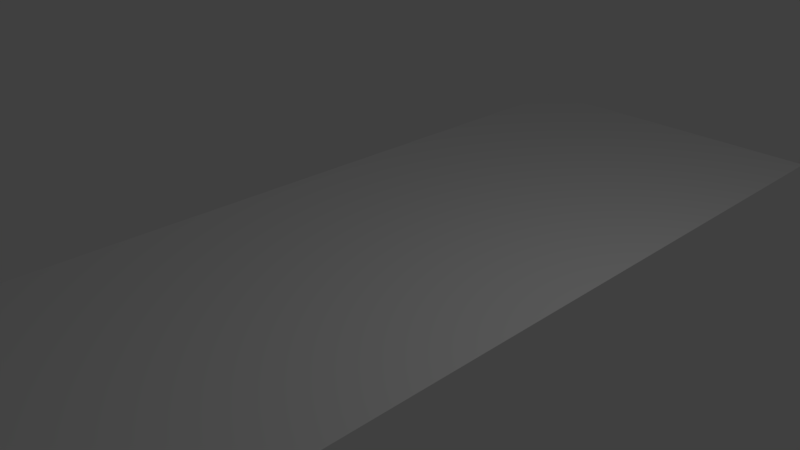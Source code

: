# Source: 1st_door.blend  (saved by Blender 2.79.0; exported with 4.5.12 LTS)
import bpy
from mathutils import Matrix  # noqa: F401  (used for matrix-valued properties, if any)

bpy.ops.wm.read_factory_settings(use_empty=True)
scene = bpy.context.scene
scene.name = 'Scene'

# ---- collections
col_collection_1 = bpy.data.collections.new('Collection 1'); scene.collection.children.link(col_collection_1)

# ---- materials (node trees are filled in below, after node groups)
mat_material = bpy.data.materials.new('Material')
mat_material.alpha_threshold = 0.0
mat_material.use_transparent_shadow = False
mat_material.roughness = 0.5
mat_material_001 = bpy.data.materials.new('Material.001')
mat_material_001.alpha_threshold = 0.0
mat_material_001.use_transparent_shadow = False
mat_material_001.roughness = 0.5

# ---- material node trees

# ---- world
world_world = bpy.data.worlds.new('World'); scene.world = world_world
world_world.color = (0.05088, 0.05088, 0.05088)
world_world.use_sun_shadow = False
world_world.sun_shadow_jitter_overblur = 0.0
world_world.cycles.sampling_method = 'MANUAL'

# ---- cameras
cam_camera = bpy.data.cameras.new('Camera')
cam_camera.clip_end = 100.0
cam_camera.lens = 35.0
cam_camera.sensor_width = 32.0
cam_camera.sensor_height = 18.0
cam_camera.ortho_scale = 7.314
cam_camera.dof.focus_distance = 0.0
cam_camera.dof.aperture_fstop = 128.0

# ---- lights
light_lamp = bpy.data.lights.new('Lamp', 'POINT')
light_lamp.transmission_factor = 0.0
light_lamp.cutoff_distance = 30.0
light_lamp.energy = 100.0
light_lamp.shadow_buffer_clip_start = 1.001
light_lamp.shadow_soft_size = 0.1
light_lamp.shadow_maximum_resolution = 0.006
light_lamp.use_absolute_resolution = True

# ---- meshes
me_plane_001 = bpy.data.meshes.new('Plane.001')
me_plane_001.from_pydata([(-0.7866, 0.7256, 0.0), (-0.7866, 0.261, 0.0), (0.7742, 0.7256, 0.0), (0.7742, 0.261, 0.0)], [], [(0, 1, 3, 2)])
me_plane_001.materials.append(mat_material)
me_plane_001.use_remesh_preserve_volume = False
me_plane_001.use_remesh_preserve_attributes = False
me_plane_001.use_mirror_vertex_groups = False
me_plane_001.update()
me_plane = bpy.data.meshes.new('Plane')
me_plane.from_pydata([(-1.0, -1.0, 0.0), (1.0, -1.0, 0.0), (-1.0, 1.0, 0.0), (1.0, 1.0, 0.0), (-1.0, 0.7256, 0.0), (1.0, 0.7256, 0.0), (1.0, 0.261, 0.0), (-1.0, 0.261, 0.0), (-0.7866, 0.7256, 0.0), (-0.7866, 0.261, 0.0), (0.7742, 0.7256, 0.0), (0.7742, 0.261, 0.0)], [], [(0, 1, 6, 11, 9, 7), (4, 8, 10, 5, 3, 2), (7, 9, 8, 4), (10, 11, 6, 5)])
me_plane.materials.append(mat_material_001)
me_plane.use_remesh_preserve_volume = False
me_plane.use_remesh_preserve_attributes = False
me_plane.use_mirror_vertex_groups = False
me_plane.update()

# ---- objects
ob_plane_001 = bpy.data.objects.new('Plane.001', me_plane_001)
ob_plane = bpy.data.objects.new('Plane', me_plane)
ob_lamp = bpy.data.objects.new('Lamp', light_lamp)
ob_camera = bpy.data.objects.new('Camera', cam_camera)

# ---- transforms, parenting, visibility, modifiers, constraints
ob_plane_001.location = (0.0, 0.0, 0.0)
ob_plane_001.scale = (2.5, 7.0, 5.0)
ob_plane_001.lineart.crease_threshold = 0.0
ob_plane.location = (0.0, 0.0, 0.0)
ob_plane.scale = (2.5, 7.0, 5.0)
ob_plane.lineart.crease_threshold = 0.0
ob_lamp.location = (4.076, 1.005, 5.904)
ob_lamp.rotation_euler = (0.6503, 0.05522, 1.866)
ob_lamp.lock_rotations_4d = False
ob_lamp.empty_display_type = 'ARROWS'
ob_lamp.color = (0.0, 0.0, 0.0, 0.0)
ob_lamp.lineart.crease_threshold = 0.0
ob_camera.location = (7.481, -6.508, 5.344)
ob_camera.rotation_euler = (1.109, 0.0, 0.8149)
ob_camera.lock_rotations_4d = False
ob_camera.empty_display_type = 'ARROWS'
ob_camera.color = (0.0, 0.0, 0.0, 0.0)
ob_camera.display_type = 'WIRE'
ob_camera.lineart.crease_threshold = 0.0

# ---- collection membership
col_collection_1.objects.link(ob_plane_001)
col_collection_1.objects.link(ob_plane)
col_collection_1.objects.link(ob_lamp)
col_collection_1.objects.link(ob_camera)

# ---- scene / render settings (as saved in the file)
scene.camera = ob_camera
scene.frame_start = 1; scene.frame_end = 250; scene.frame_set(1)
scene.render.engine = 'BLENDER_EEVEE_NEXT'
scene.render.resolution_percentage = 50
scene.render.dither_intensity = 0.0
scene.cycles.use_denoising = False
scene.cycles.samples = 128
scene.cycles.sampling_pattern = 'TABULATED_SOBOL'
scene.cycles.use_adaptive_sampling = False
scene.cycles.use_light_tree = False
scene.cycles.blur_glossy = 0.0
scene.cycles.sample_clamp_indirect = 0.0
scene.view_settings.view_transform = 'Standard'
bpy.context.view_layer.update()
